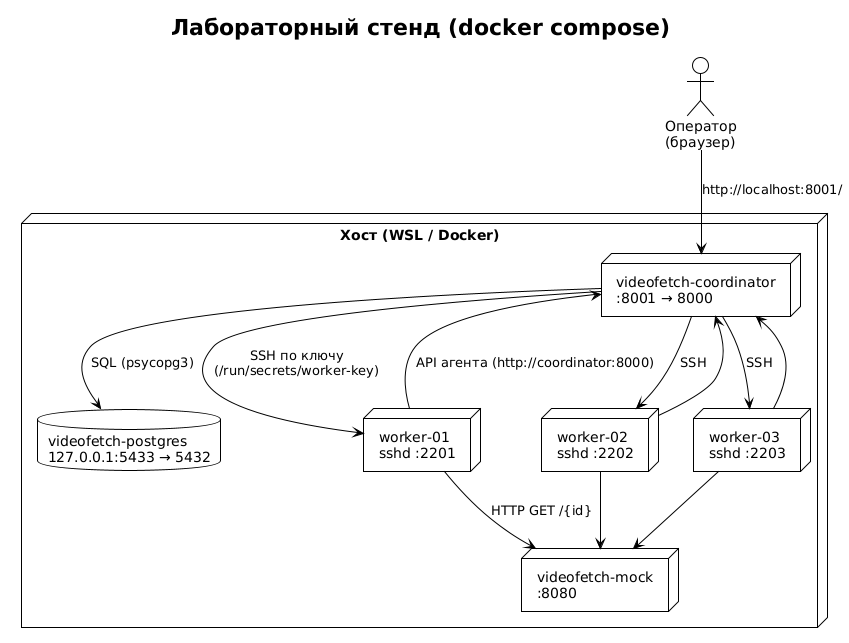

The diagram above was rendered by PlantUML. Its source (embedded in the PNG):
@startuml deployment
!theme plain
skinparam defaultFontName DejaVu Sans
skinparam shadowing false
title Лабораторный стенд (docker compose)

node "Хост (WSL / Docker)" {
  node "videofetch-coordinator\n:8001 → 8000" as C
  database "videofetch-postgres\n127.0.0.1:5433 → 5432" as P
  node "videofetch-mock\n:8080" as M
  node "worker-01\nsshd :2201" as W1
  node "worker-02\nsshd :2202" as W2
  node "worker-03\nsshd :2203" as W3
}
actor "Оператор\n(браузер)" as U

U --> C : http://localhost:8001/
C --> P : SQL (psycopg3)
C --> W1 : SSH по ключу\n(/run/secrets/worker-key)
C --> W2 : SSH
C --> W3 : SSH
W1 --> C : API агента (http://coordinator:8000)
W2 --> C
W3 --> C
W1 --> M : HTTP GET /{id}
W2 --> M
W3 --> M
@enduml